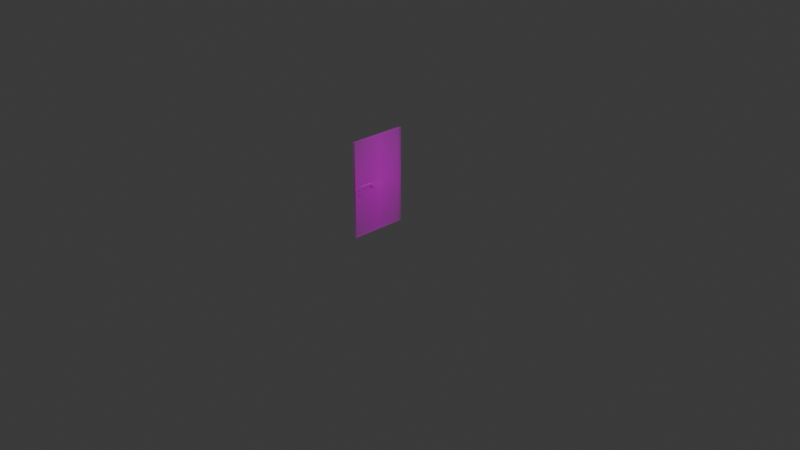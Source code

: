# Source: door.blend  (saved by Blender 5.2.45; exported with 4.5.12 LTS)
import bpy
from mathutils import Matrix  # noqa: F401  (used for matrix-valued properties, if any)

bpy.ops.wm.read_factory_settings(use_empty=True)
scene = bpy.context.scene
scene.name = 'Scene'

# ---- collections
col_collection = bpy.data.collections.new('Collection'); scene.collection.children.link(col_collection)

# ---- images (referenced by path relative to the original .blend; pixels are not part of the script)
import os
ASSET_DIR = os.environ.get("B2B_ASSET_DIR", "")  # directory of the original .blend (textures are referenced by path, not embedded)
HERE = os.path.dirname(os.path.abspath(__file__))  # packed textures are extracted next to this script under _unpacked/

def load_image(name, relpath, width, height, colorspace="sRGB"):
    """Load a texture the original file referenced (path relative to the .blend, or extracted next to this script)."""
    p = next((c for c in (os.path.join(HERE, relpath), os.path.join(ASSET_DIR, relpath)) if relpath and os.path.exists(c)), "")
    if p:
        img = bpy.data.images.load(p, check_existing=True)
        img.name = name
    else:  # same state as the original file: an image datablock whose file is absent (Cycles renders it pink)
        img = bpy.data.images.new(name, width, height)
        img.source = "FILE"
        img.filepath = "//" + (relpath or name)
    img.colorspace_settings.name = colorspace
    return img
img_door1_png = load_image('door1.png', 'door1.png', 1024, 1024, 'sRGB')

# ---- materials (node trees are filled in below, after node groups)
mat_door1 = bpy.data.materials.new('door1')

# ---- material node trees
mat_door1.use_nodes = True; mat_door1.node_tree.nodes.clear()
_N = mat_door1.node_tree.nodes; _L = mat_door1.node_tree.links
n0 = _N.new('ShaderNodeOutputMaterial'); n0.name = 'Material Output'; n0.location = (0, 0)
n1 = _N.new('ShaderNodeTexImage'); n1.name = 'Image Texture'; n1.location = (-400, 0)
n1.image = img_door1_png
n1.extension = 'CLIP'
n2 = _N.new('ShaderNodeBsdfPrincipled'); n2.name = 'Principled BSDF'; n2.location = (-200, 0)
n2.inputs[10].default_value = 0.005
_L.new(n1.outputs[0], n2.inputs[0])
_L.new(n1.outputs[1], n2.inputs[4])
_L.new(n2.outputs[0], n0.inputs[0])
n0.is_active_output = True

# ---- world
world_world = bpy.data.worlds.new('World'); scene.world = world_world
world_world.use_nodes = True; world_world.node_tree.nodes.clear()
_N = world_world.node_tree.nodes; _L = world_world.node_tree.links
n0 = _N.new('ShaderNodeOutputWorld'); n0.name = 'World Output'; n0.location = (200, 100)
n1 = _N.new('ShaderNodeBackground'); n1.name = 'Background'; n1.location = (-200, 100)
n1.inputs[0].default_value = (0.05088, 0.05088, 0.05088, 1.0)
_L.new(n1.outputs[0], n0.inputs[0])
n0.is_active_output = True
world_world.color = (0.05088, 0.05088, 0.05088)
world_world.sun_shadow_jitter_overblur = 0.0

# ---- cameras
cam_camera = bpy.data.cameras.new('Camera')
cam_camera.clip_end = 100.0
cam_camera.ortho_scale = 7.314

# ---- lights
light_light = bpy.data.lights.new('Light', 'POINT')
light_light.energy = 1000.0
light_light.shadow_soft_size = 0.1

# ---- meshes
me_door1 = bpy.data.meshes.new('door1')
me_door1.from_pydata([(-0.3, -0.5, 0.0), (0.3, -0.5, 0.0), (-0.3, 0.5, 0.0), (0.3, 0.5, 0.0), (-0.3, -0.5, 0.0257), (0.3, -0.5, 0.0257), (-0.3, 0.5, 0.0257), (0.3, 0.5, 0.0257), (-0.2151, 0.003933, 0.0257), (-0.1114, 0.004398, 0.0257), (-0.1012, -3.575e-05, 0.0257), (-0.08942, -0.007067, 0.0257), (-0.08548, -0.01363, 0.0257), (-0.08345, -0.02, 0.0257), (-0.07533, -0.01992, 0.0257), (-0.06047, -0.008712, 0.0257), (-0.07136, 0.009449, 0.0257), (-0.09573, 0.02486, 0.0257), (-0.1057, 0.02805, 0.0257), (-0.2258, 0.0278, 0.0257), (-0.2314, 0.033, 0.0257), (-0.2511, 0.03384, 0.0257), (-0.2559, 0.02754, 0.0257), (-0.2608, 0.01894, 0.0257), (-0.2642, 0.012, 0.0257), (-0.266, 0.005239, 0.0257), (-0.2644, -0.002667, 0.0257), (-0.259, -0.009224, 0.0257), (-0.2486, -0.01513, 0.0257), (-0.2338, -0.0177, 0.0257), (-0.2206, -0.01122, 0.0257), (-0.2141, -0.0007538, 0.0257), (-0.2404, -0.03153, 0.0257), (-0.2514, -0.03588, 0.0257), (-0.2576, -0.04472, 0.0257), (-0.259, -0.05476, 0.0257), (-0.2564, -0.0626, 0.0257), (-0.2459, -0.06872, 0.0257), (-0.2323, -0.06894, 0.0257), (-0.2222, -0.06141, 0.0257), (-0.2212, -0.04766, 0.0257), (-0.2266, -0.03944, 0.0257), (-0.2135, 0.003353, 0.0), (-0.09917, 0.003866, 0.0), (-0.08783, -0.001025, 0.0), (-0.07488, -0.00878, 0.0), (-0.07053, -0.01602, 0.0), (-0.06829, -0.02304, 0.0), (-0.05933, -0.02296, 0.0), (-0.04295, -0.01059, 0.0), (-0.05496, 0.009437, 0.0), (-0.08184, 0.02643, 0.0), (-0.09279, 0.02995, 0.0), (-0.2253, 0.02968, 0.0), (-0.2314, 0.03541, 0.0), (-0.2532, 0.03633, 0.0), (-0.2585, 0.02939, 0.0), (-0.2639, 0.0199, 0.0), (-0.2677, 0.01225, 0.0), (-0.2696, 0.004793, 0.0), (-0.2679, -0.003927, 0.0), (-0.2619, -0.01116, 0.0), (-0.2504, -0.01767, 0.0), (-0.2341, -0.0205, 0.0), (-0.2196, -0.01336, 0.0), (-0.2124, -0.001817, 0.0), (-0.2414, -0.03576, 0.0), (-0.2536, -0.04056, 0.0), (-0.2604, -0.05031, 0.0), (-0.2619, -0.06138, 0.0), (-0.259, -0.07003, 0.0), (-0.2475, -0.07678, 0.0), (-0.2324, -0.07702, 0.0), (-0.2214, -0.06872, 0.0), (-0.2202, -0.05355, 0.0), (-0.2262, -0.04448, 0.0), (-0.2151, 0.003933, 0.0317), (-0.1114, 0.004398, 0.0317), (-0.1012, -3.575e-05, 0.0317), (-0.08942, -0.007067, 0.0317), (-0.08548, -0.01363, 0.0317), (-0.08345, -0.02, 0.0317), (-0.07533, -0.01992, 0.0317), (-0.06047, -0.008712, 0.0317), (-0.07136, 0.009449, 0.0317), (-0.09573, 0.02486, 0.0317), (-0.1057, 0.02805, 0.0317), (-0.2258, 0.0278, 0.0317), (-0.2314, 0.033, 0.0317), (-0.2511, 0.03384, 0.0317), (-0.2559, 0.02754, 0.0317), (-0.2608, 0.01894, 0.0317), (-0.2642, 0.012, 0.0317), (-0.266, 0.005239, 0.0317), (-0.2644, -0.002667, 0.0317), (-0.259, -0.009224, 0.0317), (-0.2486, -0.01513, 0.0317), (-0.2338, -0.0177, 0.0317), (-0.2206, -0.01122, 0.0317), (-0.2141, -0.0007538, 0.0317), (-0.2135, 0.003353, -0.006), (-0.09917, 0.003866, -0.006), (-0.08783, -0.001025, -0.006), (-0.07488, -0.00878, -0.006), (-0.07053, -0.01602, -0.006), (-0.06829, -0.02304, -0.006), (-0.05933, -0.02296, -0.006), (-0.04295, -0.01059, -0.006), (-0.05496, 0.009437, -0.006), (-0.08184, 0.02643, -0.006), (-0.09279, 0.02995, -0.006), (-0.2253, 0.02968, -0.006), (-0.2314, 0.03541, -0.006), (-0.2532, 0.03633, -0.006), (-0.2585, 0.02939, -0.006), (-0.2639, 0.0199, -0.006), (-0.2677, 0.01225, -0.006), (-0.2696, 0.004793, -0.006), (-0.2679, -0.003927, -0.006), (-0.2619, -0.01116, -0.006), (-0.2504, -0.01767, -0.006), (-0.2341, -0.0205, -0.006), (-0.2196, -0.01336, -0.006), (-0.2124, -0.001817, -0.006), (-0.2414, -0.03576, -0.006), (-0.2536, -0.04056, -0.006), (-0.2604, -0.05031, -0.006), (-0.2619, -0.06138, -0.006), (-0.259, -0.07003, -0.006), (-0.2475, -0.07678, -0.006), (-0.2324, -0.07702, -0.006), (-0.2214, -0.06872, -0.006), (-0.2202, -0.05355, -0.006), (-0.2262, -0.04448, -0.006), (-0.2404, -0.03153, 0.0317), (-0.2514, -0.03588, 0.0317), (-0.2576, -0.04472, 0.0317), (-0.259, -0.05476, 0.0317), (-0.2564, -0.0626, 0.0317), (-0.2459, -0.06872, 0.0317), (-0.2323, -0.06894, 0.0317), (-0.2222, -0.06141, 0.0317), (-0.2212, -0.04766, 0.0317), (-0.2266, -0.03944, 0.0317)], [], [(0, 69, 70, 71, 72, 73, 74, 46, 47, 48, 49, 1), (4, 5, 15, 14, 13, 12, 40, 39, 38, 37, 36, 35), (2, 0, 4, 6), (3, 2, 6, 7), (0, 1, 5, 4), (1, 3, 7, 5), (39, 40, 142, 141), (34, 33, 32, 41, 40, 12, 11, 10, 9, 8, 31, 30, 29, 28, 27, 26, 25, 6, 4, 35), (6, 25, 24, 23, 22, 21, 20, 19, 18, 17, 16, 15, 5, 7), (8, 9, 77, 76), (1, 49, 50, 51, 52, 53, 54, 55, 56, 57, 58, 59, 2, 3), (2, 59, 60, 61, 62, 63, 64, 65, 42, 43, 44, 45, 46, 74, 75, 66, 67, 68, 69, 0), (69, 68, 126, 127), (56, 55, 113, 114), (84, 85, 86, 87, 88, 89, 90, 91, 92, 93, 94, 95, 96, 97, 98, 99, 76, 77, 78, 79, 80, 81, 82, 83), (23, 24, 92, 91), (16, 17, 85, 84), (31, 8, 76, 99), (9, 10, 78, 77), (24, 25, 93, 92), (17, 18, 86, 85), (10, 11, 79, 78), (25, 26, 94, 93), (18, 19, 87, 86), (11, 12, 80, 79), (26, 27, 95, 94), (19, 20, 88, 87), (12, 13, 81, 80), (27, 28, 96, 95), (20, 21, 89, 88), (13, 14, 82, 81), (28, 29, 97, 96), (21, 22, 90, 89), (14, 15, 83, 82), (29, 30, 98, 97), (22, 23, 91, 90), (15, 16, 84, 83), (30, 31, 99, 98), (103, 102, 101, 100, 123, 122, 121, 120, 119, 118, 117, 116, 115, 114, 113, 112, 111, 110, 109, 108, 107, 106, 105, 104), (49, 48, 106, 107), (64, 63, 121, 122), (57, 56, 114, 115), (50, 49, 107, 108), (65, 64, 122, 123), (43, 42, 100, 101), (58, 57, 115, 116), (51, 50, 108, 109), (42, 65, 123, 100), (44, 43, 101, 102), (59, 58, 116, 117), (52, 51, 109, 110), (45, 44, 102, 103), (60, 59, 117, 118), (53, 52, 110, 111), (46, 45, 103, 104), (61, 60, 118, 119), (54, 53, 111, 112), (47, 46, 104, 105), (62, 61, 119, 120), (55, 54, 112, 113), (48, 47, 105, 106), (63, 62, 120, 121), (126, 125, 124, 133, 132, 131, 130, 129, 128, 127), (66, 75, 133, 124), (73, 72, 130, 131), (70, 69, 127, 128), (67, 66, 124, 125), (74, 73, 131, 132), (71, 70, 128, 129), (68, 67, 125, 126), (75, 74, 132, 133), (72, 71, 129, 130), (137, 138, 139, 140, 141, 142, 143, 134, 135, 136), (36, 37, 139, 138), (33, 34, 136, 135), (40, 41, 143, 142), (37, 38, 140, 139), (34, 35, 137, 136), (41, 32, 134, 143), (38, 39, 141, 140), (35, 36, 138, 137), (32, 33, 135, 134)])
_uv = me_door1.uv_layers.new(name='UVMap')
_uv.uv.foreach_set('vector', [0.0, 0.0, 0.06346, 0.4386, 0.0683, 0.43, 0.08751, 0.4232, 0.1126, 0.423, 0.1311, 0.4313, 0.133, 0.4465, 0.3825, 0.484, 0.3862, 0.477, 0.4011, 0.477, 0.4284, 0.4894, 1.0, 0.0, 0.0, 0.0, 1.0, 0.0, 0.3992, 0.4913, 0.3745, 0.4801, 0.3609, 0.48, 0.3575, 0.4864, 0.1314, 0.4523, 0.1296, 0.4386, 0.1129, 0.4311, 0.09013, 0.4313, 0.0727, 0.4374, 0.06832, 0.4452, 0.0, 1.0, 0.0, 0.0, 0.0, 0.0, 0.0, 1.0, 1.0, 1.0, 0.0, 1.0, 0.0, 1.0, 1.0, 1.0, 0.0, 0.0, 1.0, 0.0, 1.0, 0.0, 0.0, 0.0, 1.0, 0.0, 1.0, 1.0, 1.0, 1.0, 1.0, 0.0, 0.1296, 0.4386, 0.1314, 0.4523, 0.1314, 0.4523, 0.1296, 0.4386, 0.07059, 0.4553, 0.08093, 0.4641, 0.09926, 0.4685, 0.1224, 0.4606, 0.1314, 0.4523, 0.3575, 0.4864, 0.351, 0.4929, 0.3314, 0.5, 0.3143, 0.5044, 0.1415, 0.5039, 0.1431, 0.4992, 0.1323, 0.4888, 0.1103, 0.4823, 0.08572, 0.4849, 0.06834, 0.4908, 0.05931, 0.4973, 0.05666, 0.5052, 0.0, 1.0, 0.0, 0.0, 0.06832, 0.4452, 0.0, 1.0, 0.05666, 0.5052, 0.05966, 0.512, 0.06536, 0.5189, 0.07356, 0.5275, 0.08156, 0.5338, 0.1144, 0.533, 0.1237, 0.5278, 0.3239, 0.528, 0.3404, 0.5249, 0.3811, 0.5094, 0.3992, 0.4913, 1.0, 0.0, 1.0, 1.0, 0.1415, 0.5039, 0.3143, 0.5044, 0.3143, 0.5044, 0.1415, 0.5039, 1.0, 0.0, 0.4284, 0.4894, 0.4084, 0.5094, 0.3636, 0.5264, 0.3454, 0.5299, 0.1245, 0.5297, 0.1143, 0.5354, 0.07806, 0.5363, 0.06925, 0.5294, 0.0602, 0.5199, 0.05391, 0.5122, 0.0506, 0.5048, 0.0, 1.0, 1.0, 1.0, 0.0, 1.0, 0.0506, 0.5048, 0.05353, 0.4961, 0.06349, 0.4888, 0.08265, 0.4823, 0.1098, 0.4795, 0.134, 0.4866, 0.146, 0.4982, 0.1442, 0.5034, 0.3347, 0.5039, 0.3536, 0.499, 0.3752, 0.4912, 0.3825, 0.484, 0.133, 0.4465, 0.1231, 0.4555, 0.09758, 0.4642, 0.07737, 0.4594, 0.06597, 0.4497, 0.06346, 0.4386, 0.0, 0.0, 0.06346, 0.4386, 0.06597, 0.4497, 0.06597, 0.4497, 0.06346, 0.4386, 0.06925, 0.5294, 0.07806, 0.5363, 0.07806, 0.5363, 0.06925, 0.5294, 0.3811, 0.5094, 0.3404, 0.5249, 0.3239, 0.528, 0.1237, 0.5278, 0.1144, 0.533, 0.08156, 0.5338, 0.07356, 0.5275, 0.06536, 0.5189, 0.05966, 0.512, 0.05666, 0.5052, 0.05931, 0.4973, 0.06834, 0.4908, 0.08572, 0.4849, 0.1103, 0.4823, 0.1323, 0.4888, 0.1431, 0.4992, 0.1415, 0.5039, 0.3143, 0.5044, 0.3314, 0.5, 0.351, 0.4929, 0.3575, 0.4864, 0.3609, 0.48, 0.3745, 0.4801, 0.3992, 0.4913, 0.06536, 0.5189, 0.05966, 0.512, 0.05966, 0.512, 0.06536, 0.5189, 0.3811, 0.5094, 0.3404, 0.5249, 0.3404, 0.5249, 0.3811, 0.5094, 0.1431, 0.4992, 0.1415, 0.5039, 0.1415, 0.5039, 0.1431, 0.4992, 0.3143, 0.5044, 0.3314, 0.5, 0.3314, 0.5, 0.3143, 0.5044, 0.05966, 0.512, 0.05666, 0.5052, 0.05666, 0.5052, 0.05966, 0.512, 0.3404, 0.5249, 0.3239, 0.528, 0.3239, 0.528, 0.3404, 0.5249, 0.3314, 0.5, 0.351, 0.4929, 0.351, 0.4929, 0.3314, 0.5, 0.05666, 0.5052, 0.05931, 0.4973, 0.05931, 0.4973, 0.05666, 0.5052, 0.3239, 0.528, 0.1237, 0.5278, 0.1237, 0.5278, 0.3239, 0.528, 0.351, 0.4929, 0.3575, 0.4864, 0.3575, 0.4864, 0.351, 0.4929, 0.05931, 0.4973, 0.06834, 0.4908, 0.06834, 0.4908, 0.05931, 0.4973, 0.1237, 0.5278, 0.1144, 0.533, 0.1144, 0.533, 0.1237, 0.5278, 0.3575, 0.4864, 0.3609, 0.48, 0.3609, 0.48, 0.3575, 0.4864, 0.06834, 0.4908, 0.08572, 0.4849, 0.08572, 0.4849, 0.06834, 0.4908, 0.1144, 0.533, 0.08156, 0.5338, 0.08156, 0.5338, 0.1144, 0.533, 0.3609, 0.48, 0.3745, 0.4801, 0.3745, 0.4801, 0.3609, 0.48, 0.08572, 0.4849, 0.1103, 0.4823, 0.1103, 0.4823, 0.08572, 0.4849, 0.08156, 0.5338, 0.07356, 0.5275, 0.07356, 0.5275, 0.08156, 0.5338, 0.3745, 0.4801, 0.3992, 0.4913, 0.3992, 0.4913, 0.3745, 0.4801, 0.1103, 0.4823, 0.1323, 0.4888, 0.1323, 0.4888, 0.1103, 0.4823, 0.07356, 0.5275, 0.06536, 0.5189, 0.06536, 0.5189, 0.07356, 0.5275, 0.3992, 0.4913, 0.3811, 0.5094, 0.3811, 0.5094, 0.3992, 0.4913, 0.1323, 0.4888, 0.1431, 0.4992, 0.1431, 0.4992, 0.1323, 0.4888, 0.3752, 0.4912, 0.3536, 0.499, 0.3347, 0.5039, 0.1442, 0.5034, 0.146, 0.4982, 0.134, 0.4866, 0.1098, 0.4795, 0.08265, 0.4823, 0.06349, 0.4888, 0.05353, 0.4961, 0.0506, 0.5048, 0.05391, 0.5122, 0.0602, 0.5199, 0.06925, 0.5294, 0.07806, 0.5363, 0.1143, 0.5354, 0.1245, 0.5297, 0.3454, 0.5299, 0.3636, 0.5264, 0.4084, 0.5094, 0.4284, 0.4894, 0.4011, 0.477, 0.3862, 0.477, 0.3825, 0.484, 0.4284, 0.4894, 0.4011, 0.477, 0.4011, 0.477, 0.4284, 0.4894, 0.134, 0.4866, 0.1098, 0.4795, 0.1098, 0.4795, 0.134, 0.4866, 0.0602, 0.5199, 0.06925, 0.5294, 0.06925, 0.5294, 0.0602, 0.5199, 0.4084, 0.5094, 0.4284, 0.4894, 0.4284, 0.4894, 0.4084, 0.5094, 0.146, 0.4982, 0.134, 0.4866, 0.134, 0.4866, 0.146, 0.4982, 0.3347, 0.5039, 0.1442, 0.5034, 0.1442, 0.5034, 0.3347, 0.5039, 0.05391, 0.5122, 0.0602, 0.5199, 0.0602, 0.5199, 0.05391, 0.5122, 0.3636, 0.5264, 0.4084, 0.5094, 0.4084, 0.5094, 0.3636, 0.5264, 0.1442, 0.5034, 0.146, 0.4982, 0.146, 0.4982, 0.1442, 0.5034, 0.3536, 0.499, 0.3347, 0.5039, 0.3347, 0.5039, 0.3536, 0.499, 0.0506, 0.5048, 0.05391, 0.5122, 0.05391, 0.5122, 0.0506, 0.5048, 0.3454, 0.5299, 0.3636, 0.5264, 0.3636, 0.5264, 0.3454, 0.5299, 0.3752, 0.4912, 0.3536, 0.499, 0.3536, 0.499, 0.3752, 0.4912, 0.05353, 0.4961, 0.0506, 0.5048, 0.0506, 0.5048, 0.05353, 0.4961, 0.1245, 0.5297, 0.3454, 0.5299, 0.3454, 0.5299, 0.1245, 0.5297, 0.3825, 0.484, 0.3752, 0.4912, 0.3752, 0.4912, 0.3825, 0.484, 0.06349, 0.4888, 0.05353, 0.4961, 0.05353, 0.4961, 0.06349, 0.4888, 0.1143, 0.5354, 0.1245, 0.5297, 0.1245, 0.5297, 0.1143, 0.5354, 0.3862, 0.477, 0.3825, 0.484, 0.3825, 0.484, 0.3862, 0.477, 0.08265, 0.4823, 0.06349, 0.4888, 0.06349, 0.4888, 0.08265, 0.4823, 0.07806, 0.5363, 0.1143, 0.5354, 0.1143, 0.5354, 0.07806, 0.5363, 0.4011, 0.477, 0.3862, 0.477, 0.3862, 0.477, 0.4011, 0.477, 0.1098, 0.4795, 0.08265, 0.4823, 0.08265, 0.4823, 0.1098, 0.4795, 0.06597, 0.4497, 0.07737, 0.4594, 0.09758, 0.4642, 0.1231, 0.4555, 0.133, 0.4465, 0.1311, 0.4313, 0.1126, 0.423, 0.08751, 0.4232, 0.0683, 0.43, 0.06346, 0.4386, 0.09758, 0.4642, 0.1231, 0.4555, 0.1231, 0.4555, 0.09758, 0.4642, 0.1311, 0.4313, 0.1126, 0.423, 0.1126, 0.423, 0.1311, 0.4313, 0.0683, 0.43, 0.06346, 0.4386, 0.06346, 0.4386, 0.0683, 0.43, 0.07737, 0.4594, 0.09758, 0.4642, 0.09758, 0.4642, 0.07737, 0.4594, 0.133, 0.4465, 0.1311, 0.4313, 0.1311, 0.4313, 0.133, 0.4465, 0.08751, 0.4232, 0.0683, 0.43, 0.0683, 0.43, 0.08751, 0.4232, 0.06597, 0.4497, 0.07737, 0.4594, 0.07737, 0.4594, 0.06597, 0.4497, 0.1231, 0.4555, 0.133, 0.4465, 0.133, 0.4465, 0.1231, 0.4555, 0.1126, 0.423, 0.08751, 0.4232, 0.08751, 0.4232, 0.1126, 0.423, 0.06832, 0.4452, 0.0727, 0.4374, 0.09013, 0.4313, 0.1129, 0.4311, 0.1296, 0.4386, 0.1314, 0.4523, 0.1224, 0.4606, 0.09926, 0.4685, 0.08093, 0.4641, 0.07059, 0.4553, 0.0727, 0.4374, 0.09013, 0.4313, 0.09013, 0.4313, 0.0727, 0.4374, 0.08093, 0.4641, 0.07059, 0.4553, 0.07059, 0.4553, 0.08093, 0.4641, 0.1314, 0.4523, 0.1224, 0.4606, 0.1224, 0.4606, 0.1314, 0.4523, 0.09013, 0.4313, 0.1129, 0.4311, 0.1129, 0.4311, 0.09013, 0.4313, 0.07059, 0.4553, 0.06832, 0.4452, 0.06832, 0.4452, 0.07059, 0.4553, 0.1224, 0.4606, 0.09926, 0.4685, 0.09926, 0.4685, 0.1224, 0.4606, 0.1129, 0.4311, 0.1296, 0.4386, 0.1296, 0.4386, 0.1129, 0.4311, 0.06832, 0.4452, 0.0727, 0.4374, 0.0727, 0.4374, 0.06832, 0.4452, 0.09926, 0.4685, 0.08093, 0.4641, 0.08093, 0.4641, 0.09926, 0.4685])
me_door1.materials.append(mat_door1)
me_door1.update()

# ---- objects
ob_light = bpy.data.objects.new('Light', light_light)
ob_camera = bpy.data.objects.new('Camera', cam_camera)
ob_door1 = bpy.data.objects.new('door1', me_door1)

# ---- transforms, parenting, visibility, modifiers, constraints
ob_light.location = (4.076, 1.005, 5.904)
ob_light.rotation_euler = (0.6503, 0.05522, 1.866)
ob_light.lock_rotations_4d = False
ob_light.empty_display_type = 'ARROWS'
ob_light.color = (0.0, 0.0, 0.0, 0.0)
ob_light.lineart.crease_threshold = 0.0
ob_camera.location = (7.359, -6.926, 4.958)
ob_camera.rotation_euler = (1.109, 0.0, 0.8149)
ob_camera.lock_rotations_4d = False
ob_camera.empty_display_type = 'ARROWS'
ob_camera.color = (0.0, 0.0, 0.0, 0.0)
ob_camera.display_type = 'WIRE'
ob_camera.lineart.crease_threshold = 0.0
ob_door1.location = (0.0, -0.3, 0.5)
ob_door1.rotation_euler = (1.571, 0.0, 1.571)

# ---- collection membership
col_collection.objects.link(ob_light)
col_collection.objects.link(ob_camera)
col_collection.objects.link(ob_door1)

# ---- scene / render settings (as saved in the file)
scene.camera = ob_camera
scene.frame_start = 1; scene.frame_end = 250; scene.frame_set(1)
scene.render.engine = 'BLENDER_EEVEE_NEXT'
scene.render.bake_bias = 0.0
scene.render.bake_samples = 0
scene.render.compositor_device = 'GPU'
scene.eevee.use_volume_custom_range = False
scene.eevee.fast_gi_thickness_near = 0.1
scene.eevee.fast_gi_thickness_far = 0.0
scene.eevee.ray_tracing_options.screen_trace_thickness = 0.1
bpy.context.view_layer.update()
